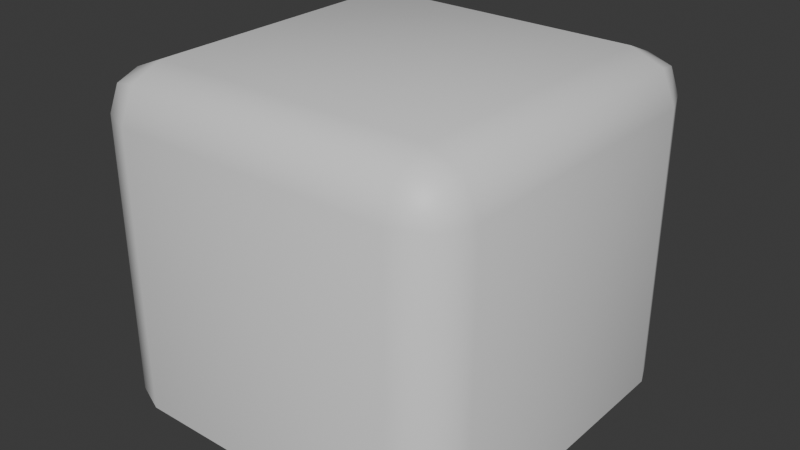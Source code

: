 # Source: PreasurePlate.blend  (saved by Blender 4.3.34; exported with 4.5.12 LTS)
import bpy
from mathutils import Matrix  # noqa: F401  (used for matrix-valued properties, if any)

bpy.ops.wm.read_factory_settings(use_empty=True)
scene = bpy.context.scene
scene.name = 'Scene'

# ---- materials (node trees are filled in below, after node groups)
mat_material = bpy.data.materials.new('Material')
mat_material.alpha_threshold = 0.0
mat_material.roughness = 0.5
mat_material.line_color = (0.0, 0.0, 0.0, 1.0)

# ---- material node trees
mat_material.use_nodes = True; mat_material.node_tree.nodes.clear()
_N = mat_material.node_tree.nodes; _L = mat_material.node_tree.links
n0 = _N.new('ShaderNodeOutputMaterial'); n0.name = 'Material Output'; n0.location = (300, 300)
n1 = _N.new('ShaderNodeBsdfPrincipled'); n1.name = 'Principled BSDF'; n1.location = (10, 300)
n1.inputs[3].default_value = 1.45
_L.new(n1.outputs[0], n0.inputs[0])
n0.is_active_output = True

# ---- world
world_world = bpy.data.worlds.new('World'); scene.world = world_world
world_world.use_nodes = True; world_world.node_tree.nodes.clear()
_N = world_world.node_tree.nodes; _L = world_world.node_tree.links
n0 = _N.new('ShaderNodeOutputWorld'); n0.name = 'World Output'; n0.location = (300, 300)
n1 = _N.new('ShaderNodeBackground'); n1.name = 'Background'; n1.location = (10, 300)
n1.inputs[0].default_value = (0.05088, 0.05088, 0.05088, 1.0)
_L.new(n1.outputs[0], n0.inputs[0])
n0.is_active_output = True
world_world.color = (0.05088, 0.05088, 0.05088)
world_world.sun_shadow_jitter_overblur = 0.0

# ---- meshes
me_cube_001 = bpy.data.meshes.new('Cube.001')
me_cube_001.from_pydata([(-0.7506, -1.0, -0.7506), (-1.0, -0.7506, -0.7506), (-0.927, -0.927, -0.7506), (-0.7506, -1.0, 0.7506), (-0.7506, -0.7506, 1.0), (-1.0, -0.7506, 0.7506), (-0.7506, -0.927, 0.927), (-0.8946, -0.8946, 0.8946), (-0.927, -0.7506, 0.927), (-0.927, -0.927, 0.7506), (-1.0, 0.7506, -0.7506), (-0.7506, 1.0, -0.7506), (-0.927, 0.927, -0.7506), (-0.7506, 0.7506, 1.0), (-0.7506, 1.0, 0.7506), (-1.0, 0.7506, 0.7506), (-0.7506, 0.927, 0.927), (-0.8946, 0.8946, 0.8946), (-0.927, 0.927, 0.7506), (-0.927, 0.7506, 0.927), (1.0, -0.7506, -0.7506), (0.7506, -1.0, -0.7506), (0.927, -0.927, -0.7506), (0.7506, -0.7506, 1.0), (0.7506, -1.0, 0.7506), (1.0, -0.7506, 0.7506), (0.7506, -0.927, 0.927), (0.8946, -0.8946, 0.8946), (0.927, -0.927, 0.7506), (0.927, -0.7506, 0.927), (0.7506, 1.0, -0.7506), (1.0, 0.7506, -0.7506), (0.927, 0.927, -0.7506), (0.7506, 0.7506, 1.0), (1.0, 0.7506, 0.7506), (0.7506, 1.0, 0.7506), (0.927, 0.7506, 0.927), (0.8946, 0.8946, 0.8946), (0.927, 0.927, 0.7506), (0.7506, 0.927, 0.927)], [], [(21, 24, 3, 0), (31, 34, 25, 20), (33, 13, 4, 23), (1, 5, 15, 10), (11, 14, 35, 30), (3, 6, 7, 9), (4, 8, 7, 6), (5, 9, 7, 8), (13, 16, 17, 19), (14, 18, 17, 16), (15, 19, 17, 18), (23, 26, 27, 29), (24, 28, 27, 26), (25, 29, 27, 28), (33, 36, 37, 39), (34, 38, 37, 36), (35, 39, 37, 38), (0, 3, 9, 2), (2, 9, 5, 1), (4, 13, 19, 8), (8, 19, 15, 5), (14, 11, 12, 18), (18, 12, 10, 15), (13, 33, 39, 16), (16, 39, 35, 14), (34, 31, 32, 38), (38, 32, 30, 35), (33, 23, 29, 36), (36, 29, 25, 34), (24, 21, 22, 28), (28, 22, 20, 25), (23, 4, 6, 26), (26, 6, 3, 24)])
me_cube_001.polygons.foreach_set('use_smooth', [True] * 33)
_uv = me_cube_001.uv_layers.new(name='UVMap')
_uv.uv.foreach_set('vector', [0.8753, 0.0, 0.8753, 0.0, 0.1247, 0.0, 0.1247, 0.0, 1.0, 0.8753, 1.0, 0.8753, 1.0, 0.1247, 1.0, 0.1247, 0.8753, 0.8753, 0.1247, 0.8753, 0.1247, 0.1247, 0.8753, 0.1247, 0.0, 0.1247, 0.0, 0.1247, 0.0, 0.8753, 0.0, 0.8753, 0.1247, 1.0, 0.1247, 1.0, 0.8753, 1.0, 0.8753, 1.0, 0.1247, 0.0, 0.1247, 0.03652, 0.0527, 0.0527, 0.03652, 0.03652, 0.1247, 0.1247, 0.03652, 0.1247, 0.0527, 0.0527, 0.1247, 0.03652, 0.0, 0.1247, 0.03652, 0.03652, 0.0527, 0.0527, 0.03652, 0.1247, 0.1247, 0.8753, 0.1247, 0.9635, 0.0527, 0.9473, 0.03652, 0.8753, 0.1247, 1.0, 0.03652, 0.9635, 0.0527, 0.9473, 0.1247, 0.9635, 0.0, 0.8753, 0.03652, 0.8753, 0.0527, 0.9473, 0.03652, 0.9635, 0.8753, 0.1247, 0.8753, 0.03652, 0.9473, 0.0527, 0.9635, 0.1247, 0.8753, 0.0, 0.9635, 0.03652, 0.9473, 0.0527, 0.8753, 0.03652, 1.0, 0.1247, 0.9635, 0.1247, 0.9473, 0.0527, 0.9635, 0.03652, 0.8753, 0.8753, 0.9635, 0.8753, 0.9473, 0.9473, 0.8753, 0.9635, 1.0, 0.8753, 0.9635, 0.9635, 0.9473, 0.9473, 0.9635, 0.8753, 0.8753, 1.0, 0.8753, 0.9635, 0.9473, 0.9473, 0.9635, 0.9635, 0.1247, 0.0, 0.1247, 0.0, 0.03652, 0.03652, 0.03652, 0.03652, 0.03652, 0.03652, 0.03652, 0.03652, 0.0, 0.1247, 0.0, 0.1247, 0.1247, 0.1247, 0.1247, 0.8753, 0.03652, 0.8753, 0.03652, 0.1247, 0.03652, 0.1247, 0.03652, 0.8753, 0.0, 0.8753, 0.0, 0.1247, 0.1247, 1.0, 0.1247, 1.0, 0.03652, 0.9635, 0.03652, 0.9635, 0.03652, 0.9635, 0.03652, 0.9635, 0.0, 0.8753, 0.0, 0.8753, 0.1247, 0.8753, 0.8753, 0.8753, 0.8753, 0.9635, 0.1247, 0.9635, 0.1247, 0.9635, 0.8753, 0.9635, 0.8753, 1.0, 0.1247, 1.0, 1.0, 0.8753, 1.0, 0.8753, 0.9635, 0.9635, 0.9635, 0.9635, 0.9635, 0.9635, 0.9635, 0.9635, 0.8753, 1.0, 0.8753, 1.0, 0.8753, 0.8753, 0.8753, 0.1247, 0.9635, 0.1247, 0.9635, 0.8753, 0.9635, 0.8753, 0.9635, 0.1247, 1.0, 0.1247, 1.0, 0.8753, 0.8753, 0.0, 0.8753, 0.0, 0.9635, 0.03652, 0.9635, 0.03652, 0.9635, 0.03652, 0.9635, 0.03652, 1.0, 0.1247, 1.0, 0.1247, 0.8753, 0.1247, 0.1247, 0.1247, 0.1247, 0.03652, 0.8753, 0.03652, 0.8753, 0.03652, 0.1247, 0.03652, 0.1247, 0.0, 0.8753, 0.0])
me_cube_001.materials.append(mat_material)
me_cube_001.update()

# ---- objects
ob_preasureplatemodel = bpy.data.objects.new('PreasurePlateModel', me_cube_001)

# ---- transforms, parenting, visibility, modifiers, constraints
ob_preasureplatemodel.location = (0.0, 0.0, 0.0)

# ---- collection membership
scene.collection.objects.link(ob_preasureplatemodel)

# ---- scene / render settings (as saved in the file)
scene.frame_start = 1; scene.frame_end = 250; scene.frame_set(1)
scene.render.engine = 'BLENDER_EEVEE_NEXT'
bpy.context.view_layer.update()

# ---- added for rendering (the .blend has no active camera and no usable light): camera, sun
cam_auto = bpy.data.cameras.new('AutoCamera')
cam_auto.lens = 50.0
cam_auto.sensor_width = 36.0
cam_auto.clip_end = 1000.0
ob_auto_camera = bpy.data.objects.new('AutoCamera', cam_auto)
scene.collection.objects.link(ob_auto_camera)
ob_auto_camera.location = (3.07764, -3.69316, 2.58679)
ob_auto_camera.rotation_euler = (1.09748, -7.21219e-08, 0.694738)
scene.camera = ob_auto_camera
light_auto_sun = bpy.data.lights.new('AutoSun', 'SUN')
light_auto_sun.energy = 3.0
light_auto_sun.angle = 0.0523599
ob_auto_sun = bpy.data.objects.new('AutoSun', light_auto_sun)
scene.collection.objects.link(ob_auto_sun)
ob_auto_sun.rotation_euler = (0.872665, 0.174533, 0.523599)
bpy.context.view_layer.update()
